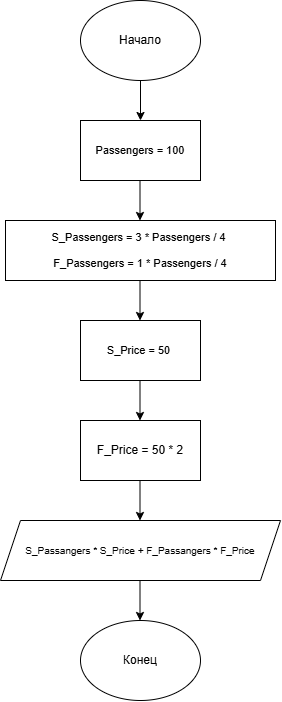

The diagram above was exported from draw.io. Its source (the exported page's mxGraphModel, read from the mxfile embedded in the PNG):
<mxGraphModel dx="1366" dy="792" grid="1" gridSize="10" guides="1" tooltips="1" connect="1" arrows="1" fold="1" page="1" pageScale="1" pageWidth="827" pageHeight="1169" math="0" shadow="0">
  <root>
    <mxCell id="0" />
    <mxCell id="1" parent="0" />
    <mxCell id="l5tGrvn3fZCY9hbh-7PO-1" parent="1" style="ellipse;whiteSpace=wrap;html=1;" value="" vertex="1">
      <mxGeometry height="80" width="120" x="360" y="80" as="geometry" />
    </mxCell>
    <mxCell id="l5tGrvn3fZCY9hbh-7PO-2" edge="1" parent="1" source="l5tGrvn3fZCY9hbh-7PO-1" style="endArrow=classic;html=1;rounded=0;exitX=0.5;exitY=1;exitDx=0;exitDy=0;entryX=0.5;entryY=0;entryDx=0;entryDy=0;" target="l5tGrvn3fZCY9hbh-7PO-3" value="">
      <mxGeometry height="50" relative="1" width="50" as="geometry">
        <mxPoint x="390" y="430" as="sourcePoint" />
        <mxPoint x="414" y="200" as="targetPoint" />
      </mxGeometry>
    </mxCell>
    <mxCell id="l5tGrvn3fZCY9hbh-7PO-3" parent="1" style="rounded=0;whiteSpace=wrap;html=1;" value="" vertex="1">
      <mxGeometry height="60" width="120" x="360" y="200" as="geometry" />
    </mxCell>
    <mxCell id="l5tGrvn3fZCY9hbh-7PO-4" parent="1" style="shape=parallelogram;perimeter=parallelogramPerimeter;whiteSpace=wrap;html=1;fixedSize=1;" value="" vertex="1">
      <mxGeometry height="60" width="280" x="280" y="600" as="geometry" />
    </mxCell>
    <mxCell id="l5tGrvn3fZCY9hbh-7PO-5" edge="1" parent="1" style="endArrow=classic;html=1;rounded=0;exitX=0.5;exitY=1;exitDx=0;exitDy=0;" value="">
      <mxGeometry height="50" relative="1" width="50" as="geometry">
        <mxPoint x="419.5" y="260" as="sourcePoint" />
        <mxPoint x="419.5" y="300" as="targetPoint" />
      </mxGeometry>
    </mxCell>
    <mxCell id="l5tGrvn3fZCY9hbh-7PO-6" parent="1" style="rounded=0;whiteSpace=wrap;html=1;" value="" vertex="1">
      <mxGeometry height="60" width="270" x="285" y="300" as="geometry" />
    </mxCell>
    <mxCell id="l5tGrvn3fZCY9hbh-7PO-7" parent="1" style="rounded=0;whiteSpace=wrap;html=1;" value="" vertex="1">
      <mxGeometry height="60" width="120" x="360" y="400" as="geometry" />
    </mxCell>
    <mxCell id="l5tGrvn3fZCY9hbh-7PO-9" edge="1" parent="1" style="endArrow=classic;html=1;rounded=0;exitX=0.5;exitY=1;exitDx=0;exitDy=0;" value="">
      <mxGeometry height="50" relative="1" width="50" as="geometry">
        <mxPoint x="419.5" y="360" as="sourcePoint" />
        <mxPoint x="419.5" y="400" as="targetPoint" />
      </mxGeometry>
    </mxCell>
    <mxCell id="l5tGrvn3fZCY9hbh-7PO-10" edge="1" parent="1" style="endArrow=classic;html=1;rounded=0;exitX=0.5;exitY=1;exitDx=0;exitDy=0;" value="">
      <mxGeometry height="50" relative="1" width="50" as="geometry">
        <mxPoint x="419.5" y="460" as="sourcePoint" />
        <mxPoint x="419.5" y="500" as="targetPoint" />
      </mxGeometry>
    </mxCell>
    <mxCell id="l5tGrvn3fZCY9hbh-7PO-11" edge="1" parent="1" style="endArrow=classic;html=1;rounded=0;exitX=0.5;exitY=1;exitDx=0;exitDy=0;" value="">
      <mxGeometry height="50" relative="1" width="50" as="geometry">
        <mxPoint x="419.5" y="660" as="sourcePoint" />
        <mxPoint x="419.5" y="700" as="targetPoint" />
      </mxGeometry>
    </mxCell>
    <mxCell id="l5tGrvn3fZCY9hbh-7PO-12" parent="1" style="ellipse;whiteSpace=wrap;html=1;" value="" vertex="1">
      <mxGeometry height="80" width="120" x="360" y="700" as="geometry" />
    </mxCell>
    <mxCell id="l5tGrvn3fZCY9hbh-7PO-13" parent="1" style="text;html=1;whiteSpace=wrap;strokeColor=none;fillColor=none;align=center;verticalAlign=middle;rounded=0;" value="Начало" vertex="1">
      <mxGeometry height="30" width="60" x="390" y="105" as="geometry" />
    </mxCell>
    <mxCell id="l5tGrvn3fZCY9hbh-7PO-14" parent="1" style="text;html=1;whiteSpace=wrap;strokeColor=none;fillColor=none;align=center;verticalAlign=middle;rounded=0;" value="Конец" vertex="1">
      <mxGeometry height="30" width="60" x="390" y="725" as="geometry" />
    </mxCell>
    <mxCell id="l5tGrvn3fZCY9hbh-7PO-15" parent="1" style="text;html=1;whiteSpace=wrap;strokeColor=none;fillColor=none;align=center;verticalAlign=middle;rounded=0;fontSize=11;" value="Passengers = 100" vertex="1">
      <mxGeometry height="30" width="140" x="350" y="215" as="geometry" />
    </mxCell>
    <mxCell id="l5tGrvn3fZCY9hbh-7PO-16" parent="1" style="text;html=1;whiteSpace=wrap;strokeColor=none;fillColor=none;align=center;verticalAlign=middle;rounded=0;fontSize=11;" value="S_Passengers =&amp;nbsp;3 * Passengers / 4&amp;nbsp;&lt;div&gt;&lt;br&gt;&lt;/div&gt;&lt;div&gt;&lt;span style=&quot;background-color: transparent; color: light-dark(rgb(0, 0, 0), rgb(255, 255, 255));&quot;&gt;F_Passengers =&amp;nbsp;&lt;/span&gt;&lt;span style=&quot;background-color: transparent;&quot;&gt;1 * Passengers / 4&lt;/span&gt;&lt;/div&gt;" vertex="1">
      <mxGeometry height="30" width="210" x="315" y="315" as="geometry" />
    </mxCell>
    <mxCell id="l5tGrvn3fZCY9hbh-7PO-17" parent="1" style="text;html=1;whiteSpace=wrap;strokeColor=none;fillColor=none;align=center;verticalAlign=middle;rounded=0;fontSize=11;" value="&lt;div&gt;&lt;span style=&quot;background-color: transparent; color: light-dark(rgb(0, 0, 0), rgb(255, 255, 255));&quot;&gt;S_Price = 50&amp;nbsp;&lt;/span&gt;&lt;/div&gt;" vertex="1">
      <mxGeometry height="30" width="140" x="350" y="415" as="geometry" />
    </mxCell>
    <mxCell id="l5tGrvn3fZCY9hbh-7PO-18" parent="1" style="text;html=1;whiteSpace=wrap;strokeColor=none;fillColor=none;align=center;verticalAlign=middle;rounded=0;fontSize=10;" value="S_Passangers * S_Price + F_Passangers * F_Price" vertex="1">
      <mxGeometry height="30" width="270" x="285" y="615" as="geometry" />
    </mxCell>
    <mxCell id="z0X2ZI0C01ePTtCyEzAI-1" parent="1" style="rounded=0;whiteSpace=wrap;html=1;" value="F_Price = 50 * 2" vertex="1">
      <mxGeometry height="60" width="120" x="360" y="500" as="geometry" />
    </mxCell>
    <mxCell id="z0X2ZI0C01ePTtCyEzAI-2" edge="1" parent="1" style="endArrow=classic;html=1;rounded=0;exitX=0.5;exitY=1;exitDx=0;exitDy=0;" value="">
      <mxGeometry height="50" relative="1" width="50" as="geometry">
        <mxPoint x="419.5" y="560" as="sourcePoint" />
        <mxPoint x="419.5" y="600" as="targetPoint" />
      </mxGeometry>
    </mxCell>
  </root>
</mxGraphModel>